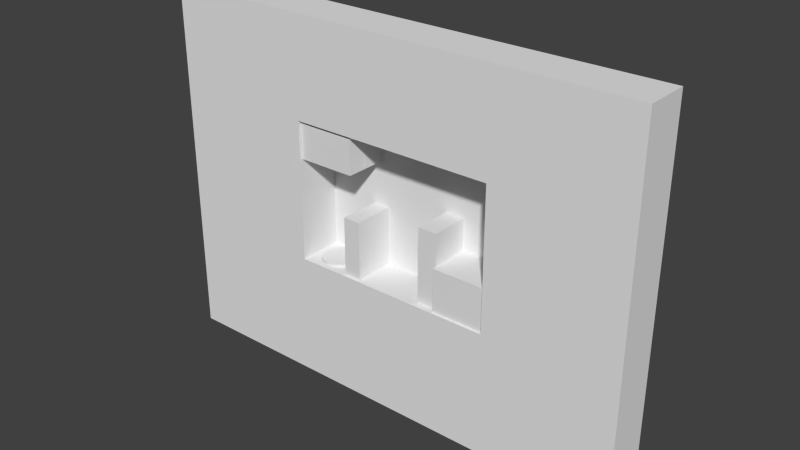 # Source: 035.blend  (saved by Blender 2.59.0; exported with 4.5.12 LTS)
import bpy
from mathutils import Matrix  # noqa: F401  (used for matrix-valued properties, if any)

bpy.ops.wm.read_factory_settings(use_empty=True)
scene = bpy.context.scene
scene.name = 'Scene'

# ---- collections
col_collection_1 = bpy.data.collections.new('Collection 1'); scene.collection.children.link(col_collection_1)

# ---- materials (node trees are filled in below, after node groups)
mat_purplewalls = bpy.data.materials.new('PurpleWalls')
mat_purplewalls.alpha_threshold = 0.0
mat_purplewalls.use_transparent_shadow = False
mat_purplewalls.roughness = 0.5
mat_purplewalls.line_color = (0.0, 0.0, 0.0, 1.0)
mat_backwall = bpy.data.materials.new('BackWall')
mat_backwall.alpha_threshold = 0.0
mat_backwall.use_transparent_shadow = False
mat_backwall.roughness = 0.5
mat_backwall.line_color = (0.0, 0.0, 0.0, 1.0)

# ---- material node trees

# ---- world
world_world = bpy.data.worlds.new('World'); scene.world = world_world
world_world.color = (0.05088, 0.05088, 0.05088)
world_world.use_sun_shadow = False
world_world.sun_shadow_jitter_overblur = 0.0
world_world.cycles.sampling_method = 'MANUAL'
world_world.cycles.sample_map_resolution = 256

# ---- meshes
me_plane_009 = bpy.data.meshes.new('Plane.009')
me_plane_009.from_pydata([(3.903, 4.887e-07, -3.43), (0.0, -2.725e-07, -3.429), (0.0, -3.397e-07, -0.9029), (3.903, 4.215e-07, -0.9029)], [], [(0, 3, 2, 1)])
me_plane_009.use_remesh_preserve_volume = False
me_plane_009.use_remesh_preserve_attributes = False
me_plane_009.use_mirror_vertex_groups = False
me_plane_009.update()
me_cube_009 = bpy.data.meshes.new('Cube.009')
me_cube_009.from_pydata([(0.3296, 1.5, -1.426), (0.3296, -1.5, -1.426), (-3.555, -1.5, -1.426), (-3.555, 1.5, -1.426), (0.3296, 1.5, 1.122), (0.3296, -1.5, 1.122), (-3.555, -1.5, 1.122), (-3.555, 1.5, 1.122)], [], [(0, 1, 2, 3), (4, 7, 6, 5), (0, 4, 5, 1), (1, 5, 6, 2), (2, 6, 7, 3), (4, 0, 3, 7)])
_uv = me_cube_009.uv_layers.new(name='UVTex')
_uv.uv.foreach_set('vector', [0.09243, 0.4237, 0.09243, -0.3263, -1.659, -0.3263, -1.659, 0.4237, 0.09243, 0.4237, -1.659, 0.4237, -1.659, -0.3263, 0.09243, -0.3263, 0.01476, 0.4937, 0.01476, 1.498, -0.7352, 1.498, -0.7352, 0.4937, 0.09243, 0.4937, 0.09243, 1.498, -1.659, 1.498, -1.659, 0.4937, 0.2648, 0.4937, 0.2648, 1.498, 1.015, 1.498, 1.015, 0.4937, 0.09243, 0.4976, 0.09243, -0.5063, -1.659, -0.5063, -1.659, 0.4976])
me_cube_009.materials.append(mat_purplewalls)
me_cube_009.use_remesh_preserve_volume = False
me_cube_009.use_remesh_preserve_attributes = False
me_cube_009.use_mirror_vertex_groups = False
me_cube_009.update()
me_cube_008 = bpy.data.meshes.new('Cube.008')
me_cube_008.from_pydata([(-2.401, 1.5, -3.85), (-2.401, -1.5, -3.85), (-3.555, -1.5, -3.85), (-3.555, 1.5, -3.85), (-2.401, 1.5, 1.122), (-2.401, -1.5, 1.122), (-3.555, -1.5, 1.122), (-3.555, 1.5, 1.122)], [], [(0, 1, 2, 3), (4, 7, 6, 5), (0, 4, 5, 1), (1, 5, 6, 2), (2, 6, 7, 3), (4, 0, 3, 7)])
_uv = me_cube_008.uv_layers.new(name='UVTex')
_uv.uv.foreach_set('vector', [0.09243, 0.4237, 0.09243, -0.3263, -1.659, -0.3263, -1.659, 0.4237, 0.09243, 0.4237, -1.659, 0.4237, -1.659, -0.3263, 0.09243, -0.3263, 0.01476, 0.4937, 0.01476, 1.498, -0.7352, 1.498, -0.7352, 0.4937, 0.09243, 0.4937, 0.09243, 1.498, -1.659, 1.498, -1.659, 0.4937, 0.2648, 0.4937, 0.2648, 1.498, 1.015, 1.498, 1.015, 0.4937, 0.09243, 0.4976, 0.09243, -0.5063, -1.659, -0.5063, -1.659, 0.4976])
me_cube_008.materials.append(mat_purplewalls)
me_cube_008.use_remesh_preserve_volume = False
me_cube_008.use_remesh_preserve_attributes = False
me_cube_008.use_mirror_vertex_groups = False
me_cube_008.update()
me_plane_006 = bpy.data.meshes.new('Plane.006')
me_plane_006.from_pydata([(1.162, 4.887e-07, -5.886), (0.0, -2.725e-07, -5.886), (0.0, -3.397e-07, -0.9029), (1.162, 4.215e-07, -0.9029)], [], [(0, 3, 2, 1)])
me_plane_006.use_remesh_preserve_volume = False
me_plane_006.use_remesh_preserve_attributes = False
me_plane_006.use_mirror_vertex_groups = False
me_plane_006.update()
me_cube_004 = bpy.data.meshes.new('Cube.004')
me_cube_004.from_pydata([(3.589, 1.5, -2.906), (3.589, -1.772, -2.906), (-1.192e-07, -1.772, -2.906), (5.96e-07, 1.5, -2.906), (3.589, 1.5, 0.0), (3.589, -1.772, 0.0), (-3.576e-07, -1.772, 0.0), (3.576e-07, 1.5, 0.0)], [], [(0, 1, 2, 3), (4, 7, 6, 5), (0, 4, 5, 1), (1, 5, 6, 2), (2, 6, 7, 3), (4, 0, 3, 7)])
_uv = me_cube_004.uv_layers.new(name='UVTex')
_uv.uv.foreach_set('vector', [0.13, 0.2299, 0.13, -0.5348, -0.8857, -0.5348, -0.8857, 0.2299, 0.13, 0.2299, -0.8857, 0.2299, -0.8857, -0.5348, 0.13, -0.5348, 0.3545, 0.2493, 0.3545, 0.5147, -0.4102, 0.5147, -0.4102, 0.2493, 0.13, 0.2493, 0.13, 0.5147, -0.8857, 0.5147, -0.8857, 0.2493, 0.6094, 0.2493, 0.6094, 0.5147, 1.374, 0.5147, 1.374, 0.2493, 0.13, 0.004936, 0.13, -0.2606, -0.8857, -0.2606, -0.8857, 0.004936])
me_cube_004.materials.append(mat_purplewalls)
me_cube_004.use_remesh_preserve_volume = False
me_cube_004.use_remesh_preserve_attributes = False
me_cube_004.use_mirror_vertex_groups = False
me_cube_004.update()
me_plane_004 = bpy.data.meshes.new('Plane.004')
me_plane_004.from_pydata([(1.252, 8.284e-07, -5.001), (0.0, 6.719e-08, -5.001), (0.0, 1.549e-11, 0.0), (1.252, 7.612e-07, 0.0)], [], [(0, 3, 2, 1)])
me_plane_004.use_remesh_preserve_volume = False
me_plane_004.use_remesh_preserve_attributes = False
me_plane_004.use_mirror_vertex_groups = False
me_plane_004.update()
me_cube_003 = bpy.data.meshes.new('Cube.003')
me_cube_003.from_pydata([(1.299, 1.5, -5.012), (1.299, -1.5, -5.012), (-1.192e-07, -1.5, -5.012), (5.96e-07, 1.5, -5.012), (1.299, 1.5, 0.0), (1.299, -1.5, 0.0), (-3.576e-07, -1.5, 0.0), (3.576e-07, 1.5, 0.0)], [], [(0, 1, 2, 3), (4, 7, 6, 5), (0, 4, 5, 1), (1, 5, 6, 2), (2, 6, 7, 3), (4, 0, 3, 7)])
_uv = me_cube_003.uv_layers.new(name='UVTex')
_uv.uv.foreach_set('vector', [0.13, 0.2299, 0.13, -0.5348, -0.8857, -0.5348, -0.8857, 0.2299, 0.13, 0.2299, -0.8857, 0.2299, -0.8857, -0.5348, 0.13, -0.5348, 0.3545, 0.2493, 0.3545, 0.5147, -0.4102, 0.5147, -0.4102, 0.2493, 0.13, 0.2493, 0.13, 0.5147, -0.8857, 0.5147, -0.8857, 0.2493, 0.6094, 0.2493, 0.6094, 0.5147, 1.374, 0.5147, 1.374, 0.2493, 0.13, 0.004936, 0.13, -0.2606, -0.8857, -0.2606, -0.8857, 0.004936])
me_cube_003.materials.append(mat_purplewalls)
me_cube_003.use_remesh_preserve_volume = False
me_cube_003.use_remesh_preserve_attributes = False
me_cube_003.use_mirror_vertex_groups = False
me_cube_003.update()
me_cube = bpy.data.meshes.new('Cube')
me_cube.from_pydata([(6.891, 1.5, -3.972), (6.891, -1.5, -3.972), (-6.891, -1.5, -3.972), (-6.891, 1.5, -3.972), (6.891, 1.5, 5.421), (6.891, -1.5, 5.421), (-6.891, -1.5, 5.421), (-6.891, 1.5, 5.421), (15.84, -1.5, 5.421), (15.84, 1.5, 5.421), (15.84, -1.5, -3.972), (15.84, 1.5, -3.972), (-16.71, 1.5, 5.421), (-16.71, -1.5, 5.421), (-16.71, 1.5, -3.972), (-16.71, -1.5, -3.972), (-16.71, -1.5, 12.06), (-16.71, 1.5, 12.06), (15.84, 1.5, 12.06), (15.84, -1.5, 12.06), (-6.891, 1.5, 12.06), (-6.891, -1.5, 12.06), (6.891, -1.5, 12.06), (6.891, 1.5, 12.06), (-16.71, -1.5, -12.28), (-16.71, 1.5, -12.28), (15.84, 1.5, -12.28), (15.84, -1.5, -12.28), (-6.891, 1.5, -12.28), (-6.891, -1.5, -12.28), (6.891, -1.5, -12.28), (6.891, 1.5, -12.28)], [], [(0, 4, 9, 11), (5, 1, 10, 8), (11, 9, 8, 10), (7, 3, 14, 12), (2, 6, 13, 15), (15, 13, 12, 14), (12, 13, 16, 17), (13, 6, 21, 16), (7, 12, 17, 20), (8, 9, 18, 19), (5, 8, 19, 22), (9, 4, 23, 18), (4, 7, 20, 23), (6, 5, 22, 21), (23, 20, 21, 22), (23, 22, 19, 18), (21, 20, 17, 16), (15, 14, 25, 24), (2, 15, 24, 29), (14, 3, 28, 25), (11, 10, 27, 26), (10, 1, 30, 27), (0, 11, 26, 31), (3, 0, 31, 28), (1, 2, 29, 30), (31, 30, 29, 28), (30, 31, 26, 27), (28, 29, 24, 25), (2, 3, 7, 6), (4, 5, 6, 7), (0, 1, 5, 4), (1, 0, 3, 2)])
_uv = me_cube.uv_layers.new(name='UVTex')
_uv.uv.foreach_set('vector', [0.7376, 0.4894, 0.7376, 2.475, 2.976, 2.475, 2.976, 0.4894, 1.38, 0.9946, 1.38, 0.01048, 2.489, 0.01048, 2.489, 0.9946, 0.3824, 0.4894, 0.3824, 2.475, -0.3675, 2.475, -0.3675, 0.4894, 0.292, 0.4756, 0.292, -1.51, -2.163, -1.51, -2.163, 0.4756, -0.3278, 0.01048, -0.3278, 0.9946, -1.544, 0.9946, -1.544, 0.01048, 0.6324, 0.4894, 0.6324, 2.475, 1.382, 2.475, 1.382, 0.4894, 0.3824, 0.4756, -0.3675, 0.4756, -0.3675, 2.497, 0.3824, 2.497, -1.544, 0.9946, -0.3278, 0.9946, -0.3278, 1.996, -1.544, 1.996, 0.292, 0.4756, -2.163, 0.4756, -2.163, 2.497, 0.292, 2.497, 0.6324, 0.4756, 1.382, 0.4756, 1.382, 2.497, 0.6324, 2.497, 1.38, 0.9946, 2.489, 0.9946, 2.489, 1.996, 1.38, 1.996, 0.4758, 0.4756, -1.762, 0.4756, -1.762, 2.497, 0.4758, 2.497, 0.7376, 0.4756, -2.708, 0.4756, -2.708, 2.497, 0.7376, 2.497, -0.3278, 0.9946, 1.38, 0.9946, 1.38, 1.996, -0.3278, 1.996, 0.7376, 0.3527, -2.708, 0.3527, -2.708, -0.3972, 0.7376, -0.3972, 0.7376, 0.3527, 0.7376, -0.3972, 2.976, -0.3972, 2.976, 0.3527, 0.292, 0.6027, 0.292, 1.353, -2.163, 1.353, -2.163, 0.6027, 0.6324, 0.4894, 1.382, 0.4894, 1.382, -1.586, 0.6324, -1.586, -0.3278, 0.01048, -1.544, 0.01048, -1.544, -1.018, -0.3278, -1.018, 0.3372, 0.4894, 2.792, 0.4894, 2.792, -1.586, 0.3372, -1.586, 0.3824, 0.4894, -0.3675, 0.4894, -0.3675, -1.586, 0.3824, -1.586, 2.489, 0.01048, 1.38, 0.01048, 1.38, -1.018, 2.489, -1.018, 0.7376, 0.4894, 2.976, 0.4894, 2.976, -1.586, 0.7376, -1.586, 0.292, 0.4894, 3.737, 0.4894, 3.737, -1.586, 0.292, -1.586, 1.38, 0.01048, -0.3278, 0.01048, -0.3278, -1.018, 1.38, -1.018, 0.7376, 0.3527, 0.7376, -0.3972, -2.708, -0.3972, -2.708, 0.3527, 0.7376, 0.6027, 0.7376, 1.353, 2.976, 1.353, 2.976, 0.6027, 0.292, 0.3527, 0.292, -0.3972, -2.163, -0.3972, -2.163, 0.3527, 0.6324, 0.4894, 1.382, 0.4894, 1.382, 2.475, 0.6324, 2.475, 0.7376, 0.3527, 0.7376, -0.3972, -2.708, -0.3972, -2.708, 0.3527, 0.3824, 0.4894, -0.3675, 0.4894, -0.3675, 2.475, 0.3824, 2.475, 0.7376, 0.6027, 0.7376, 1.353, -2.708, 1.353, -2.708, 0.6027])
me_cube.materials.append(mat_purplewalls)
me_cube.use_remesh_preserve_volume = False
me_cube.use_remesh_preserve_attributes = False
me_cube.use_mirror_vertex_groups = False
me_cube.update()
me_plane_003 = bpy.data.meshes.new('Plane.003')
me_plane_003.from_pydata([(3.552, 8.284e-07, -2.905), (0.0, 6.719e-08, -2.905), (0.0, 1.549e-11, 0.0), (3.552, 7.612e-07, 0.0)], [], [(0, 3, 2, 1)])
me_plane_003.use_remesh_preserve_volume = False
me_plane_003.use_remesh_preserve_attributes = False
me_plane_003.use_mirror_vertex_groups = False
me_plane_003.update()
me_plane_002 = bpy.data.meshes.new('Plane.002')
me_plane_002.from_pydata([(14.0, 4.887e-07, -1.0), (0.0, -2.725e-07, -1.0), (0.0, -3.397e-07, 0.0), (14.0, 4.215e-07, 0.0)], [], [(0, 3, 2, 1)])
me_plane_002.use_remesh_preserve_volume = False
me_plane_002.use_remesh_preserve_attributes = False
me_plane_002.use_mirror_vertex_groups = False
me_plane_002.update()
me_plane_001 = bpy.data.meshes.new('Plane.001')
me_plane_001.from_pydata([(1.0, 4.887e-07, -10.0), (0.0, -2.725e-07, -10.0), (0.0, -3.397e-07, 0.0), (1.0, 4.215e-07, 0.0)], [], [(0, 3, 2, 1)])
me_plane_001.use_remesh_preserve_volume = False
me_plane_001.use_remesh_preserve_attributes = False
me_plane_001.use_mirror_vertex_groups = False
me_plane_001.update()
me_plane = bpy.data.meshes.new('Plane')
me_plane.from_pydata([(7.5, 8.941e-08, 6.778), (7.5, -8.941e-08, -4.984), (-8.5, -8.941e-08, -4.984), (-8.5, 8.941e-08, 6.778)], [], [(0, 3, 2, 1)])
_uv = me_plane.uv_layers.new(name='UVTex')
_uv.uv.foreach_set('vector', [1.204, 0.9718, 0.2161, 0.9718, 0.2161, 0.3562, 1.204, 0.3562])
me_plane.materials.append(mat_backwall)
me_plane.use_remesh_preserve_volume = False
me_plane.use_remesh_preserve_attributes = False
me_plane.use_mirror_vertex_groups = False
me_plane.update()
me_plane_014 = bpy.data.meshes.new('Plane.014')
me_plane_014.from_pydata([(1.0, 4.887e-07, -10.0), (0.0, -2.725e-07, -10.0), (0.0, -3.397e-07, 0.0), (1.0, 4.215e-07, 0.0)], [], [(0, 3, 2, 1)])
me_plane_014.use_remesh_preserve_volume = False
me_plane_014.use_remesh_preserve_attributes = False
me_plane_014.use_mirror_vertex_groups = False
me_plane_014.update()
me_plane_013 = bpy.data.meshes.new('Plane.013')
me_plane_013.from_pydata([(14.0, 4.887e-07, -1.0), (0.0, -2.725e-07, -1.0), (0.0, -3.397e-07, 0.0), (14.0, 4.215e-07, 0.0)], [], [(0, 3, 2, 1)])
me_plane_013.use_remesh_preserve_volume = False
me_plane_013.use_remesh_preserve_attributes = False
me_plane_013.use_mirror_vertex_groups = False
me_plane_013.update()
me_plane_005 = bpy.data.meshes.new('Plane.005')
me_plane_005.from_pydata([(6.319e-07, 1.19, -0.09587), (0.3079, 1.149, -0.09587), (0.5948, 1.03, -0.09587), (0.8411, 0.8411, -0.09587), (1.03, 0.5948, -0.09587), (1.149, 0.3079, -0.09587), (1.19, 9.963e-08, -0.09587), (1.149, -0.3079, -0.09587), (1.03, -0.5948, -0.09587), (0.8411, -0.8411, -0.09587), (0.5948, -1.03, -0.09587), (0.3079, -1.149, -0.09587), (6.319e-07, -1.19, -0.09587), (-0.3079, -1.149, -0.09587), (-0.5948, -1.03, -0.09587), (-0.8411, -0.8411, -0.09587), (-1.03, -0.5948, -0.09587), (-1.149, -0.3079, -0.09587), (-1.19, -5.429e-07, -0.09587), (-1.149, 0.3079, -0.09587), (-1.03, 0.5948, -0.09587), (-0.8411, 0.8411, -0.09587), (-0.5948, 1.03, -0.09587), (-0.3079, 1.149, -0.09587), (-5.226e-07, 1.19, 0.09587), (0.3079, 1.149, 0.09587), (0.5948, 1.03, 0.09587), (0.8411, 0.8411, 0.09587), (1.03, 0.5948, 0.09587), (1.149, 0.3079, 0.09587), (1.19, 1.279e-06, 0.09587), (1.149, -0.3079, 0.09587), (1.03, -0.5948, 0.09587), (0.8411, -0.8411, 0.09587), (0.5948, -1.03, 0.09587), (0.3079, -1.149, 0.09587), (-5.226e-07, -1.19, 0.09587), (-0.3079, -1.149, 0.09587), (-0.5948, -1.03, 0.09587), (-0.8411, -0.8411, 0.09587), (-1.03, -0.5948, 0.09587), (-1.149, -0.3079, 0.09587), (-1.19, 4.173e-06, 0.09587), (-1.149, 0.3079, 0.09587), (-1.03, 0.5948, 0.09587), (-0.8411, 0.8411, 0.09587), (-0.5948, 1.03, 0.09587), (-0.3079, 1.149, 0.09587), (6.319e-07, 8.784e-09, -0.09587), (6.119e-07, -1.909e-08, 0.09587)], [], [(48, 0, 1), (49, 25, 24), (48, 1, 2), (49, 26, 25), (48, 2, 3), (49, 27, 26), (48, 3, 4), (49, 28, 27), (48, 4, 5), (49, 29, 28), (48, 5, 6), (49, 30, 29), (48, 6, 7), (49, 31, 30), (48, 7, 8), (49, 32, 31), (48, 8, 9), (49, 33, 32), (48, 9, 10), (49, 34, 33), (48, 10, 11), (49, 35, 34), (48, 11, 12), (49, 36, 35), (48, 12, 13), (49, 37, 36), (48, 13, 14), (49, 38, 37), (48, 14, 15), (49, 39, 38), (48, 15, 16), (49, 40, 39), (48, 16, 17), (49, 41, 40), (48, 17, 18), (49, 42, 41), (48, 18, 19), (49, 43, 42), (48, 19, 20), (49, 44, 43), (48, 20, 21), (49, 45, 44), (48, 21, 22), (49, 46, 45), (48, 22, 23), (49, 47, 46), (23, 0, 48), (49, 24, 47), (0, 24, 25, 1), (1, 25, 26, 2), (2, 26, 27, 3), (3, 27, 28, 4), (4, 28, 29, 5), (5, 29, 30, 6), (6, 30, 31, 7), (7, 31, 32, 8), (8, 32, 33, 9), (9, 33, 34, 10), (10, 34, 35, 11), (11, 35, 36, 12), (12, 36, 37, 13), (13, 37, 38, 14), (14, 38, 39, 15), (15, 39, 40, 16), (16, 40, 41, 17), (17, 41, 42, 18), (18, 42, 43, 19), (19, 43, 44, 20), (20, 44, 45, 21), (21, 45, 46, 22), (22, 46, 47, 23), (24, 0, 23, 47)])
me_plane_005.use_remesh_preserve_volume = False
me_plane_005.use_remesh_preserve_attributes = False
me_plane_005.use_mirror_vertex_groups = False
me_plane_005.update()

# ---- objects
ob_empty_006 = bpy.data.objects.new('Empty.006', None)
ob_plane_002 = bpy.data.objects.new('Plane.002', me_plane_009)
ob_cube_002 = bpy.data.objects.new('Cube.002', me_cube_009)
ob_cube_001 = bpy.data.objects.new('Cube.001', me_cube_008)
ob_empty_010 = bpy.data.objects.new('Empty.010', None)
ob_empty_009 = bpy.data.objects.new('Empty.009', None)
ob_empty_008 = bpy.data.objects.new('Empty.008', None)
ob_empty_007 = bpy.data.objects.new('Empty.007', None)
ob_plane_009 = bpy.data.objects.new('Plane.009', me_plane_006)
ob_cube_004 = bpy.data.objects.new('Cube.004', me_cube_004)
ob_plane_004 = bpy.data.objects.new('Plane.004', me_plane_004)
ob_cube_003 = bpy.data.objects.new('Cube.003', me_cube_003)
ob_cube = bpy.data.objects.new('Cube', me_cube)
ob_plane_003 = bpy.data.objects.new('Plane.003', me_plane_003)
ob_empty_001 = bpy.data.objects.new('Empty.001', None)
ob_plane_001 = bpy.data.objects.new('Plane.001', me_plane_002)
ob_plane_008 = bpy.data.objects.new('Plane.008', me_plane_001)
ob_plane = bpy.data.objects.new('Plane', me_plane)
ob_plane_007 = bpy.data.objects.new('Plane.007', me_plane_014)
ob_plane_006 = bpy.data.objects.new('Plane.006', me_plane_013)
ob_plane_005 = bpy.data.objects.new('Plane.005', me_plane_005)
ob_empty_003 = bpy.data.objects.new('Empty.003', None)
ob_empty_002 = bpy.data.objects.new('Empty.002', None)
ob_empty = bpy.data.objects.new('Empty', None)

# ---- transforms, parenting, visibility, modifiers, constraints
ob_empty_006.location = (-2.386, -0.0006699, 3.2)
ob_empty_006.scale = (0.5, 0.5, 0.5)
ob_empty_006.empty_image_offset = (0.0, 0.0)
ob_empty_006.lineart.crease_threshold = 0.0
ob_plane_002.location = (-6.858, -0.00067, 6.335)
ob_plane_002.lineart.crease_threshold = 0.0
ob_cube_002.location = (-3.295, 0.2036, 4.321)
ob_cube_002.lineart.crease_threshold = 0.0
ob_cube_001.location = (0.03223, 0.2036, -1.158)
ob_cube_001.lineart.crease_threshold = 0.0
ob_empty_010.location = (5.639, -0.00067, 3.98)
ob_empty_010.rotation_euler = (-1.344e-07, 0.0, 0.0)
ob_empty_010.scale = (0.5, 0.5, 0.5)
ob_empty_010.empty_image_offset = (0.0, 0.0)
ob_empty_010.lineart.crease_threshold = 0.0
ob_empty_009.location = (-2.386, -0.0006699, 2.3)
ob_empty_009.scale = (0.5, 0.5, 0.5)
ob_empty_009.empty_image_offset = (0.0, 0.0)
ob_empty_009.lineart.crease_threshold = 0.0
ob_empty_008.location = (-2.386, -0.0006699, 1.4)
ob_empty_008.scale = (0.5, 0.5, 0.5)
ob_empty_008.empty_image_offset = (0.0, 0.0)
ob_empty_008.lineart.crease_threshold = 0.0
ob_empty_007.location = (-2.386, -0.0006699, 0.4998)
ob_empty_007.scale = (0.5, 0.5, 0.5)
ob_empty_007.empty_image_offset = (0.0, 0.0)
ob_empty_007.lineart.crease_threshold = 0.0
ob_plane_009.location = (-3.53, -0.00067, 0.8561)
ob_plane_009.lineart.crease_threshold = 0.0
ob_cube_004.location = (3.339, 0.4212, -1.052)
ob_cube_004.lineart.crease_threshold = 0.0
ob_plane_004.location = (2.077, -0.0006698, 1.033)
ob_plane_004.lineart.crease_threshold = 0.0
ob_cube_003.location = (2.04, 0.4212, 1.057)
ob_cube_003.lineart.crease_threshold = 0.0
ob_cube.location = (0.02961, -3.095e-07, 0.01909)
ob_cube.lineart.crease_threshold = 0.0
ob_plane_003.location = (3.377, -0.0006698, -1.076)
ob_plane_003.lineart.crease_threshold = 0.0
ob_empty_001.location = (0.6393, -0.0006699, 2.539)
ob_empty_001.scale = (0.5, 0.5, 0.5)
ob_empty_001.empty_image_offset = (0.0, 0.0)
ob_empty_001.lineart.crease_threshold = 0.0
ob_plane_001.location = (-7.0, -0.00067, -4.0)
ob_plane_001.lineart.crease_threshold = 0.0
ob_plane_008.location = (7.0, -0.00067, 5.0)
ob_plane_008.lineart.crease_threshold = 0.0
ob_plane.location = (0.6162, 1.5, -0.06051)
ob_plane.lineart.crease_threshold = 0.0
ob_plane_007.location = (-8.0, -0.00067, 5.0)
ob_plane_007.lineart.crease_threshold = 0.0
ob_plane_006.location = (-7.0, -0.00067, 6.457)
ob_plane_006.lineart.crease_threshold = 0.0
ob_plane_005.location = (-5.173, 0.0341, -3.864)
ob_plane_005.rotation_euler = (-1.46e-07, 3.142, 0.0)
ob_plane_005.lineart.crease_threshold = 0.0
ob_empty_003.location = (3.455, -0.00067, 2.539)
ob_empty_003.scale = (0.5, 0.5, 0.5)
ob_empty_003.empty_image_offset = (0.0, 0.0)
ob_empty_003.lineart.crease_threshold = 0.0
ob_empty_002.location = (-4.368, -0.00067, 0.2848)
ob_empty_002.scale = (0.5, 0.5, 0.5)
ob_empty_002.empty_image_offset = (0.0, 0.0)
ob_empty_002.lineart.crease_threshold = 0.0
ob_empty.location = (5.639, -0.00067, 0.1987)
ob_empty.scale = (0.5, 0.5, 0.5)
ob_empty.empty_image_offset = (0.0, 0.0)
ob_empty.lineart.crease_threshold = 0.0

# ---- collection membership
col_collection_1.objects.link(ob_empty_006)
col_collection_1.objects.link(ob_plane_002)
col_collection_1.objects.link(ob_cube_002)
col_collection_1.objects.link(ob_cube_001)
col_collection_1.objects.link(ob_empty_010)
col_collection_1.objects.link(ob_empty_009)
col_collection_1.objects.link(ob_empty_008)
col_collection_1.objects.link(ob_empty_007)
col_collection_1.objects.link(ob_plane_009)
col_collection_1.objects.link(ob_cube_004)
col_collection_1.objects.link(ob_plane_004)
col_collection_1.objects.link(ob_cube_003)
col_collection_1.objects.link(ob_cube)
col_collection_1.objects.link(ob_plane_003)
col_collection_1.objects.link(ob_empty_001)
col_collection_1.objects.link(ob_plane_001)
col_collection_1.objects.link(ob_plane_008)
col_collection_1.objects.link(ob_plane)
col_collection_1.objects.link(ob_plane_007)
col_collection_1.objects.link(ob_plane_006)
col_collection_1.objects.link(ob_plane_005)
col_collection_1.objects.link(ob_empty_003)
col_collection_1.objects.link(ob_empty_002)
col_collection_1.objects.link(ob_empty)

# ---- scene / render settings (as saved in the file)
scene.frame_start = 1; scene.frame_end = 250; scene.frame_set(235)
scene.render.engine = 'BLENDER_EEVEE_NEXT'
scene.render.image_settings.color_mode = 'RGB'
scene.render.image_settings.compression = 90
scene.render.resolution_percentage = 50
scene.render.dither_intensity = 0.0
scene.render.bake_margin = 2
scene.render.bake_bias = 0.0
scene.cycles.use_denoising = False
scene.cycles.samples = 10
scene.cycles.sampling_pattern = 'TABULATED_SOBOL'
scene.cycles.light_sampling_threshold = 0.0
scene.cycles.use_adaptive_sampling = False
scene.cycles.use_light_tree = False
scene.cycles.blur_glossy = 0.0
scene.cycles.volume_bounces = 1
scene.cycles.pixel_filter_type = 'GAUSSIAN'
scene.cycles.sample_clamp_indirect = 0.0
scene.view_settings.view_transform = 'Standard'
bpy.context.view_layer.update()

# ---- added for rendering (the .blend has no active camera and no usable light): camera, sun
cam_auto = bpy.data.cameras.new('AutoCamera')
cam_auto.lens = 50.0
cam_auto.sensor_width = 36.0
cam_auto.clip_end = 1000.0
ob_auto_camera = bpy.data.objects.new('AutoCamera', cam_auto)
scene.collection.objects.link(ob_auto_camera)
ob_auto_camera.location = (37.3343, -45.0749, 30.1011)
ob_auto_camera.rotation_euler = (1.09748, -7.21219e-08, 0.694738)
scene.camera = ob_auto_camera
light_auto_sun = bpy.data.lights.new('AutoSun', 'SUN')
light_auto_sun.energy = 3.0
light_auto_sun.angle = 0.0523599
ob_auto_sun = bpy.data.objects.new('AutoSun', light_auto_sun)
scene.collection.objects.link(ob_auto_sun)
ob_auto_sun.rotation_euler = (0.872665, 0.174533, 0.523599)
bpy.context.view_layer.update()
